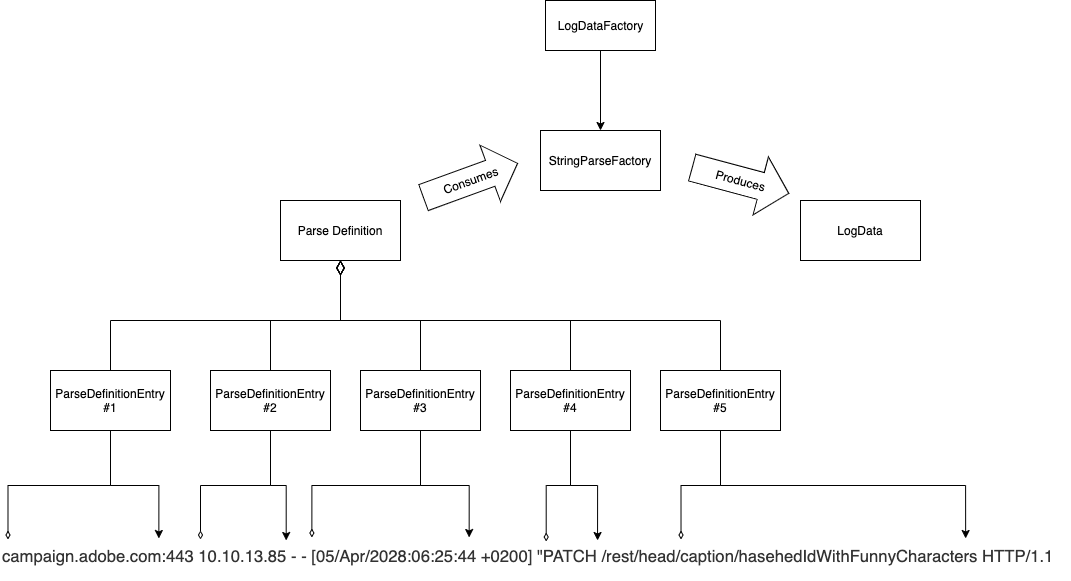

The diagram above was exported from draw.io. Its source (the exported page's mxGraphModel, read from the mxfile embedded in the PNG):
<mxGraphModel dx="1106" dy="822" grid="1" gridSize="10" guides="1" tooltips="1" connect="1" arrows="1" fold="1" page="1" pageScale="1" pageWidth="1169" pageHeight="827" math="0" shadow="0">
  <root>
    <mxCell id="ElcgD5YhV_jEJsSnePJW-0" />
    <mxCell id="ElcgD5YhV_jEJsSnePJW-1" parent="ElcgD5YhV_jEJsSnePJW-0" />
    <mxCell id="ElcgD5YhV_jEJsSnePJW-22" style="edgeStyle=orthogonalEdgeStyle;rounded=0;orthogonalLoop=1;jettySize=auto;html=1;exitX=0.5;exitY=1;exitDx=0;exitDy=0;entryX=0.5;entryY=0;entryDx=0;entryDy=0;endArrow=none;endFill=0;strokeWidth=1;startArrow=diamondThin;startFill=0;startSize=12;" edge="1" parent="ElcgD5YhV_jEJsSnePJW-1" source="ElcgD5YhV_jEJsSnePJW-2" target="ElcgD5YhV_jEJsSnePJW-3">
      <mxGeometry relative="1" as="geometry" />
    </mxCell>
    <mxCell id="ElcgD5YhV_jEJsSnePJW-23" style="edgeStyle=orthogonalEdgeStyle;rounded=0;orthogonalLoop=1;jettySize=auto;html=1;exitX=0.5;exitY=1;exitDx=0;exitDy=0;entryX=0.5;entryY=0;entryDx=0;entryDy=0;startArrow=diamondThin;startFill=0;endArrow=none;endFill=0;startSize=12;strokeColor=#000000;strokeWidth=1;" edge="1" parent="ElcgD5YhV_jEJsSnePJW-1" source="ElcgD5YhV_jEJsSnePJW-2" target="ElcgD5YhV_jEJsSnePJW-6">
      <mxGeometry relative="1" as="geometry" />
    </mxCell>
    <mxCell id="ElcgD5YhV_jEJsSnePJW-24" style="edgeStyle=orthogonalEdgeStyle;rounded=0;orthogonalLoop=1;jettySize=auto;html=1;exitX=0.5;exitY=1;exitDx=0;exitDy=0;startArrow=diamondThin;startFill=0;endArrow=none;endFill=0;startSize=12;strokeColor=#000000;strokeWidth=1;entryX=0.5;entryY=0;entryDx=0;entryDy=0;" edge="1" parent="ElcgD5YhV_jEJsSnePJW-1" source="ElcgD5YhV_jEJsSnePJW-2" target="ElcgD5YhV_jEJsSnePJW-5">
      <mxGeometry relative="1" as="geometry">
        <mxPoint x="450" y="400" as="targetPoint" />
      </mxGeometry>
    </mxCell>
    <mxCell id="ElcgD5YhV_jEJsSnePJW-25" style="edgeStyle=orthogonalEdgeStyle;rounded=0;orthogonalLoop=1;jettySize=auto;html=1;exitX=0.5;exitY=1;exitDx=0;exitDy=0;entryX=0.5;entryY=0;entryDx=0;entryDy=0;startArrow=diamondThin;startFill=0;endArrow=none;endFill=0;startSize=12;strokeColor=#000000;strokeWidth=1;" edge="1" parent="ElcgD5YhV_jEJsSnePJW-1" source="ElcgD5YhV_jEJsSnePJW-2" target="ElcgD5YhV_jEJsSnePJW-4">
      <mxGeometry relative="1" as="geometry" />
    </mxCell>
    <mxCell id="ElcgD5YhV_jEJsSnePJW-26" style="edgeStyle=orthogonalEdgeStyle;rounded=0;orthogonalLoop=1;jettySize=auto;html=1;exitX=0.5;exitY=1;exitDx=0;exitDy=0;startArrow=diamondThin;startFill=0;endArrow=none;endFill=0;startSize=12;strokeColor=#000000;strokeWidth=1;" edge="1" parent="ElcgD5YhV_jEJsSnePJW-1" source="ElcgD5YhV_jEJsSnePJW-2" target="ElcgD5YhV_jEJsSnePJW-7">
      <mxGeometry relative="1" as="geometry" />
    </mxCell>
    <mxCell id="ElcgD5YhV_jEJsSnePJW-2" value="Parse Definition" style="rounded=0;whiteSpace=wrap;html=1;" vertex="1" parent="ElcgD5YhV_jEJsSnePJW-1">
      <mxGeometry x="310" y="240" width="120" height="60" as="geometry" />
    </mxCell>
    <mxCell id="ElcgD5YhV_jEJsSnePJW-11" style="edgeStyle=orthogonalEdgeStyle;rounded=0;orthogonalLoop=1;jettySize=auto;html=1;exitX=0.5;exitY=1;exitDx=0;exitDy=0;entryX=0.007;entryY=-0.025;entryDx=0;entryDy=0;endArrow=diamondThin;endFill=0;strokeWidth=1;entryPerimeter=0;" edge="1" parent="ElcgD5YhV_jEJsSnePJW-1" source="ElcgD5YhV_jEJsSnePJW-3" target="ElcgD5YhV_jEJsSnePJW-8">
      <mxGeometry relative="1" as="geometry" />
    </mxCell>
    <mxCell id="ElcgD5YhV_jEJsSnePJW-12" style="edgeStyle=orthogonalEdgeStyle;rounded=0;orthogonalLoop=1;jettySize=auto;html=1;exitX=0.5;exitY=1;exitDx=0;exitDy=0;entryX=0.148;entryY=-0.05;entryDx=0;entryDy=0;entryPerimeter=0;strokeWidth=1;" edge="1" parent="ElcgD5YhV_jEJsSnePJW-1" source="ElcgD5YhV_jEJsSnePJW-3" target="ElcgD5YhV_jEJsSnePJW-8">
      <mxGeometry relative="1" as="geometry" />
    </mxCell>
    <mxCell id="ElcgD5YhV_jEJsSnePJW-3" value="ParseDefinitionEntry&lt;br&gt;#1" style="rounded=0;whiteSpace=wrap;html=1;strokeWidth=1;" vertex="1" parent="ElcgD5YhV_jEJsSnePJW-1">
      <mxGeometry x="80" y="410" width="120" height="60" as="geometry" />
    </mxCell>
    <mxCell id="ElcgD5YhV_jEJsSnePJW-17" style="edgeStyle=orthogonalEdgeStyle;rounded=0;orthogonalLoop=1;jettySize=auto;html=1;exitX=0.5;exitY=1;exitDx=0;exitDy=0;entryX=0.51;entryY=0.025;entryDx=0;entryDy=0;entryPerimeter=0;endArrow=diamondThin;endFill=0;strokeWidth=1;" edge="1" parent="ElcgD5YhV_jEJsSnePJW-1" source="ElcgD5YhV_jEJsSnePJW-4" target="ElcgD5YhV_jEJsSnePJW-8">
      <mxGeometry relative="1" as="geometry" />
    </mxCell>
    <mxCell id="ElcgD5YhV_jEJsSnePJW-18" style="edgeStyle=orthogonalEdgeStyle;rounded=0;orthogonalLoop=1;jettySize=auto;html=1;exitX=0.5;exitY=1;exitDx=0;exitDy=0;entryX=0.558;entryY=0;entryDx=0;entryDy=0;entryPerimeter=0;strokeWidth=1;" edge="1" parent="ElcgD5YhV_jEJsSnePJW-1" source="ElcgD5YhV_jEJsSnePJW-4" target="ElcgD5YhV_jEJsSnePJW-8">
      <mxGeometry relative="1" as="geometry" />
    </mxCell>
    <mxCell id="ElcgD5YhV_jEJsSnePJW-4" value="ParseDefinitionEntry&lt;br&gt;#4" style="rounded=0;whiteSpace=wrap;html=1;strokeWidth=1;" vertex="1" parent="ElcgD5YhV_jEJsSnePJW-1">
      <mxGeometry x="540" y="410" width="120" height="60" as="geometry" />
    </mxCell>
    <mxCell id="ElcgD5YhV_jEJsSnePJW-15" style="edgeStyle=orthogonalEdgeStyle;rounded=0;orthogonalLoop=1;jettySize=auto;html=1;exitX=0.5;exitY=1;exitDx=0;exitDy=0;entryX=0.291;entryY=-0.075;entryDx=0;entryDy=0;entryPerimeter=0;endArrow=diamondThin;endFill=0;strokeWidth=1;" edge="1" parent="ElcgD5YhV_jEJsSnePJW-1" source="ElcgD5YhV_jEJsSnePJW-5" target="ElcgD5YhV_jEJsSnePJW-8">
      <mxGeometry relative="1" as="geometry" />
    </mxCell>
    <mxCell id="ElcgD5YhV_jEJsSnePJW-16" style="edgeStyle=orthogonalEdgeStyle;rounded=0;orthogonalLoop=1;jettySize=auto;html=1;exitX=0.5;exitY=1;exitDx=0;exitDy=0;entryX=0.438;entryY=-0.075;entryDx=0;entryDy=0;entryPerimeter=0;strokeWidth=1;" edge="1" parent="ElcgD5YhV_jEJsSnePJW-1" source="ElcgD5YhV_jEJsSnePJW-5" target="ElcgD5YhV_jEJsSnePJW-8">
      <mxGeometry relative="1" as="geometry" />
    </mxCell>
    <mxCell id="ElcgD5YhV_jEJsSnePJW-5" value="ParseDefinitionEntry&lt;br&gt;#3" style="rounded=0;whiteSpace=wrap;html=1;strokeWidth=1;" vertex="1" parent="ElcgD5YhV_jEJsSnePJW-1">
      <mxGeometry x="390" y="410" width="120" height="60" as="geometry" />
    </mxCell>
    <mxCell id="ElcgD5YhV_jEJsSnePJW-13" style="edgeStyle=orthogonalEdgeStyle;rounded=0;orthogonalLoop=1;jettySize=auto;html=1;exitX=0.5;exitY=1;exitDx=0;exitDy=0;endArrow=diamondThin;endFill=0;strokeWidth=1;" edge="1" parent="ElcgD5YhV_jEJsSnePJW-1" source="ElcgD5YhV_jEJsSnePJW-6">
      <mxGeometry relative="1" as="geometry">
        <mxPoint x="230" y="579" as="targetPoint" />
        <Array as="points">
          <mxPoint x="300" y="525" />
          <mxPoint x="230" y="525" />
        </Array>
      </mxGeometry>
    </mxCell>
    <mxCell id="ElcgD5YhV_jEJsSnePJW-14" style="edgeStyle=orthogonalEdgeStyle;rounded=0;orthogonalLoop=1;jettySize=auto;html=1;exitX=0.5;exitY=1;exitDx=0;exitDy=0;entryX=0.267;entryY=0;entryDx=0;entryDy=0;entryPerimeter=0;strokeWidth=1;" edge="1" parent="ElcgD5YhV_jEJsSnePJW-1" source="ElcgD5YhV_jEJsSnePJW-6" target="ElcgD5YhV_jEJsSnePJW-8">
      <mxGeometry relative="1" as="geometry">
        <Array as="points">
          <mxPoint x="300" y="525" />
          <mxPoint x="316" y="525" />
        </Array>
      </mxGeometry>
    </mxCell>
    <mxCell id="ElcgD5YhV_jEJsSnePJW-6" value="ParseDefinitionEntry&lt;br&gt;#2" style="rounded=0;whiteSpace=wrap;html=1;strokeWidth=1;" vertex="1" parent="ElcgD5YhV_jEJsSnePJW-1">
      <mxGeometry x="240" y="410" width="120" height="60" as="geometry" />
    </mxCell>
    <mxCell id="ElcgD5YhV_jEJsSnePJW-19" style="edgeStyle=orthogonalEdgeStyle;rounded=0;orthogonalLoop=1;jettySize=auto;html=1;exitX=0.5;exitY=1;exitDx=0;exitDy=0;entryX=0.636;entryY=-0.025;entryDx=0;entryDy=0;entryPerimeter=0;endArrow=diamondThin;endFill=0;strokeWidth=1;" edge="1" parent="ElcgD5YhV_jEJsSnePJW-1" source="ElcgD5YhV_jEJsSnePJW-7" target="ElcgD5YhV_jEJsSnePJW-8">
      <mxGeometry relative="1" as="geometry" />
    </mxCell>
    <mxCell id="ElcgD5YhV_jEJsSnePJW-20" style="edgeStyle=orthogonalEdgeStyle;rounded=0;orthogonalLoop=1;jettySize=auto;html=1;exitX=0.5;exitY=1;exitDx=0;exitDy=0;entryX=0.902;entryY=-0.05;entryDx=0;entryDy=0;entryPerimeter=0;strokeWidth=1;" edge="1" parent="ElcgD5YhV_jEJsSnePJW-1" source="ElcgD5YhV_jEJsSnePJW-7" target="ElcgD5YhV_jEJsSnePJW-8">
      <mxGeometry relative="1" as="geometry" />
    </mxCell>
    <mxCell id="ElcgD5YhV_jEJsSnePJW-7" value="ParseDefinitionEntry&lt;br&gt;#5" style="rounded=0;whiteSpace=wrap;html=1;strokeWidth=1;" vertex="1" parent="ElcgD5YhV_jEJsSnePJW-1">
      <mxGeometry x="690" y="410" width="120" height="60" as="geometry" />
    </mxCell>
    <mxCell id="ElcgD5YhV_jEJsSnePJW-8" value="&lt;span data-lucid-type=&quot;application/vnd.lucid.text&quot; data-lucid-content=&quot;{&amp;quot;t&amp;quot;:&amp;quot;campaign.adobe.com:443 10.10.13.85 - - [05/Apr/2028:06:25:44 +0200] \&amp;quot;PATCH /rest/head/caption/hasehedIdWithFunnyCharacters HTTP/1.1&amp;quot;,&amp;quot;m&amp;quot;:[{&amp;quot;s&amp;quot;:0,&amp;quot;n&amp;quot;:&amp;quot;a&amp;quot;,&amp;quot;v&amp;quot;:&amp;quot;left&amp;quot;},{&amp;quot;s&amp;quot;:0,&amp;quot;n&amp;quot;:&amp;quot;s&amp;quot;,&amp;quot;v&amp;quot;:22.22222222222222,&amp;quot;e&amp;quot;:131},{&amp;quot;s&amp;quot;:0,&amp;quot;n&amp;quot;:&amp;quot;c&amp;quot;,&amp;quot;v&amp;quot;:&amp;quot;333333ff&amp;quot;,&amp;quot;e&amp;quot;:131}]}&quot;&gt;&lt;span style=&quot;text-align: left ; font-size: 16.666666666666664px ; color: #333333&quot;&gt;campaign.adobe.com:443 10.10.13.85 - - [05/Apr/2028:06:25:44 +0200] &quot;PATCH /rest/head/caption/hasehedIdWithFunnyCharacters HTTP/1.1&lt;/span&gt;&lt;/span&gt;" style="text;whiteSpace=wrap;html=1;" vertex="1" parent="ElcgD5YhV_jEJsSnePJW-1">
      <mxGeometry x="30" y="580" width="1070" height="40" as="geometry" />
    </mxCell>
    <mxCell id="ElcgD5YhV_jEJsSnePJW-9" value="StringParseFactory" style="rounded=0;whiteSpace=wrap;html=1;" vertex="1" parent="ElcgD5YhV_jEJsSnePJW-1">
      <mxGeometry x="570" y="170" width="120" height="60" as="geometry" />
    </mxCell>
    <mxCell id="ElcgD5YhV_jEJsSnePJW-10" value="LogData" style="rounded=0;whiteSpace=wrap;html=1;" vertex="1" parent="ElcgD5YhV_jEJsSnePJW-1">
      <mxGeometry x="830" y="240" width="120" height="60" as="geometry" />
    </mxCell>
    <mxCell id="ElcgD5YhV_jEJsSnePJW-29" value="Consumes" style="html=1;shadow=0;dashed=0;align=center;verticalAlign=middle;shape=mxgraph.arrows2.arrow;dy=0.54;dx=29.06;notch=0;strokeColor=#000000;strokeWidth=1;rotation=-20;" vertex="1" parent="ElcgD5YhV_jEJsSnePJW-1">
      <mxGeometry x="450" y="190" width="100" height="60" as="geometry" />
    </mxCell>
    <mxCell id="ElcgD5YhV_jEJsSnePJW-31" value="Produces" style="html=1;shadow=0;dashed=0;align=center;verticalAlign=middle;shape=mxgraph.arrows2.arrow;dy=0.54;dx=29.06;notch=0;strokeColor=#000000;strokeWidth=1;rotation=15;" vertex="1" parent="ElcgD5YhV_jEJsSnePJW-1">
      <mxGeometry x="720" y="190" width="100" height="60" as="geometry" />
    </mxCell>
    <mxCell id="ElcgD5YhV_jEJsSnePJW-34" style="edgeStyle=orthogonalEdgeStyle;rounded=0;orthogonalLoop=1;jettySize=auto;html=1;exitX=0.5;exitY=1;exitDx=0;exitDy=0;entryX=0.5;entryY=0;entryDx=0;entryDy=0;startArrow=none;startFill=0;endArrow=classic;endFill=1;startSize=12;strokeColor=#000000;strokeWidth=1;" edge="1" parent="ElcgD5YhV_jEJsSnePJW-1" source="ElcgD5YhV_jEJsSnePJW-32" target="ElcgD5YhV_jEJsSnePJW-9">
      <mxGeometry relative="1" as="geometry" />
    </mxCell>
    <mxCell id="ElcgD5YhV_jEJsSnePJW-32" value="LogDataFactory" style="html=1;strokeColor=#000000;strokeWidth=1;" vertex="1" parent="ElcgD5YhV_jEJsSnePJW-1">
      <mxGeometry x="575" y="40" width="110" height="50" as="geometry" />
    </mxCell>
  </root>
</mxGraphModel>